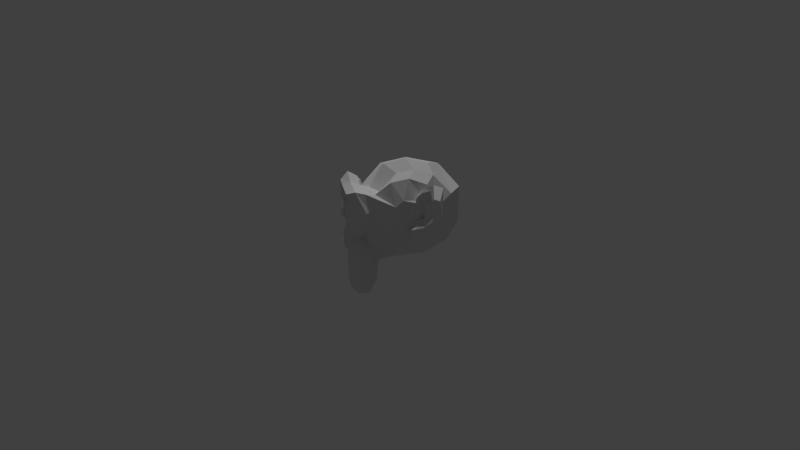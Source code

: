 # Source: Camera.blend  (saved by Blender 2.78.0; exported with 4.5.12 LTS)
import bpy
from mathutils import Matrix  # noqa: F401  (used for matrix-valued properties, if any)

bpy.ops.wm.read_factory_settings(use_empty=True)
scene = bpy.context.scene
scene.name = 'Scene'

# ---- collections
col_collection_1 = bpy.data.collections.new('Collection 1'); scene.collection.children.link(col_collection_1)
col_collection_2 = bpy.data.collections.new('Collection 2'); scene.collection.children.link(col_collection_2)

# ---- world
world_world = bpy.data.worlds.new('World'); scene.world = world_world
world_world.color = (0.05088, 0.05088, 0.05088)
world_world.use_sun_shadow = False
world_world.sun_shadow_jitter_overblur = 0.0
world_world.cycles.sampling_method = 'MANUAL'

# ---- cameras
cam_camera = bpy.data.cameras.new('Camera')
cam_camera.clip_end = 200.0
cam_camera.lens = 27.71
cam_camera.sensor_width = 32.0
cam_camera.sensor_height = 18.0
cam_camera.display_size = 2.0
cam_camera.lens_unit = 'FOV'
cam_camera.dof.focus_distance = 0.0
cam_camera.dof.aperture_fstop = 128.0
cam_camera.dof.aperture_blades = 6

# ---- lights
light_hemi = bpy.data.lights.new('Hemi', 'SUN')
light_hemi.transmission_factor = 0.0
light_hemi.angle = 0.1993
light_hemi.energy = 1.0
light_hemi.shadow_buffer_clip_start = 0.5
light_hemi.shadow_soft_size = 0.1
light_hemi.shadow_cascade_max_distance = 1000.0

# ---- meshes
me_suzanne = bpy.data.meshes.new('Suzanne')
me_suzanne.from_pydata([(0.4375, -0.7656, 0.1641), (-0.4375, -0.7656, 0.1641), (0.5, -0.6875, 0.09375), (-0.5, -0.6875, 0.09375), (0.5469, -0.5781, 0.05469), (-0.5469, -0.5781, 0.05469), (0.3516, -0.6172, -0.02344), (-0.3516, -0.6172, -0.02344), (0.3516, -0.7188, 0.03125), (-0.3516, -0.7188, 0.03125), (0.3516, -0.7812, 0.1328), (-0.3516, -0.7812, 0.1328), (0.2734, -0.7969, 0.1641), (-0.2734, -0.7969, 0.1641), (0.2031, -0.7422, 0.09375), (-0.2031, -0.7422, 0.09375), (0.1562, -0.6484, 0.05469), (-0.1562, -0.6484, 0.05469), (0.07812, -0.6562, 0.2422), (-0.07812, -0.6562, 0.2422), (0.1406, -0.7422, 0.2422), (-0.1406, -0.7422, 0.2422), (0.2422, -0.7969, 0.2422), (-0.2422, -0.7969, 0.2422), (0.2734, -0.7969, 0.3281), (-0.2734, -0.7969, 0.3281), (0.2031, -0.7422, 0.3906), (-0.2031, -0.7422, 0.3906), (0.1562, -0.6484, 0.4375), (-0.1562, -0.6484, 0.4375), (0.3516, -0.6172, 0.5156), (-0.3516, -0.6172, 0.5156), (0.3516, -0.7188, 0.4531), (-0.3516, -0.7188, 0.4531), (0.3516, -0.7812, 0.3594), (-0.3516, -0.7812, 0.3594), (0.4375, -0.7656, 0.3281), (-0.4375, -0.7656, 0.3281), (0.5, -0.6875, 0.3906), (-0.5, -0.6875, 0.3906), (0.5469, -0.5781, 0.4375), (-0.5469, -0.5781, 0.4375), (0.625, -0.5625, 0.2422), (-0.625, -0.5625, 0.2422), (0.5625, -0.6719, 0.2422), (-0.5625, -0.6719, 0.2422), (0.4688, -0.7578, 0.2422), (-0.4688, -0.7578, 0.2422), (0.4766, -0.7734, 0.2422), (-0.4766, -0.7734, 0.2422), (0.4453, -0.7812, 0.3359), (-0.4453, -0.7812, 0.3359), (0.3516, -0.8047, 0.375), (-0.3516, -0.8047, 0.375), (0.2656, -0.8203, 0.3359), (-0.2656, -0.8203, 0.3359), (0.2266, -0.8203, 0.2422), (-0.2266, -0.8203, 0.2422), (0.2656, -0.8203, 0.1562), (-0.2656, -0.8203, 0.1562), (0.3516, -0.8281, 0.2422), (-0.3516, -0.8281, 0.2422), (0.3516, -0.8047, 0.1172), (-0.3516, -0.8047, 0.1172), (0.4453, -0.7812, 0.1562), (-0.4453, -0.7812, 0.1562), (0.0, -0.7422, 0.4297), (0.0, -0.8203, 0.3516), (0.0, -0.7344, -0.6797), (0.0, -0.7812, -0.3203), (0.0, -0.7969, -0.1875), (0.0, -0.7188, -0.7734), (0.0, -0.6016, 0.4062), (0.0, -0.5703, 0.5703), (0.0, 0.5469, 0.8984), (0.0, 0.8516, 0.5625), (0.0, 0.8281, 0.07031), (0.0, 0.3516, -0.3828), (0.2031, -0.5625, -0.1875), (-0.2031, -0.5625, -0.1875), (0.3125, -0.5703, -0.4375), (-0.3125, -0.5703, -0.4375), (0.3516, -0.5703, -0.6953), (-0.3516, -0.5703, -0.6953), (0.3672, -0.5312, -0.8906), (-0.3672, -0.5312, -0.8906), (0.3281, -0.5234, -0.9453), (-0.3281, -0.5234, -0.9453), (0.1797, -0.5547, -0.9688), (-0.1797, -0.5547, -0.9688), (0.0, -0.5781, -0.9844), (0.4375, -0.5312, -0.1406), (-0.4375, -0.5312, -0.1406), (0.6328, -0.5391, -0.03906), (-0.6328, -0.5391, -0.03906), (0.8281, -0.4453, 0.1484), (-0.8281, -0.4453, 0.1484), (0.8594, -0.5938, 0.4297), (-0.8594, -0.5938, 0.4297), (0.7109, -0.625, 0.4844), (-0.7109, -0.625, 0.4844), (0.4922, -0.6875, 0.6016), (-0.4922, -0.6875, 0.6016), (0.3203, -0.7344, 0.7578), (-0.3203, -0.7344, 0.7578), (0.1562, -0.7578, 0.7188), (-0.1562, -0.7578, 0.7188), (0.0625, -0.75, 0.4922), (-0.0625, -0.75, 0.4922), (0.1641, -0.7734, 0.4141), (-0.1641, -0.7734, 0.4141), (0.125, -0.7656, 0.3047), (-0.125, -0.7656, 0.3047), (0.2031, -0.7422, 0.09375), (-0.2031, -0.7422, 0.09375), (0.375, -0.7031, 0.01562), (-0.375, -0.7031, 0.01562), (0.4922, -0.6719, 0.0625), (-0.4922, -0.6719, 0.0625), (0.625, -0.6484, 0.1875), (-0.625, -0.6484, 0.1875), (0.6406, -0.6484, 0.2969), (-0.6406, -0.6484, 0.2969), (0.6016, -0.6641, 0.375), (-0.6016, -0.6641, 0.375), (0.4297, -0.7188, 0.4375), (-0.4297, -0.7188, 0.4375), (0.25, -0.7578, 0.4688), (-0.25, -0.7578, 0.4688), (0.0, -0.7344, -0.7656), (0.1094, -0.7344, -0.7188), (-0.1094, -0.7344, -0.7188), (0.1172, -0.7109, -0.8359), (-0.1172, -0.7109, -0.8359), (0.0625, -0.6953, -0.8828), (-0.0625, -0.6953, -0.8828), (0.0, -0.6875, -0.8906), (0.0, -0.75, -0.1953), (0.0, -0.7422, -0.1406), (0.1016, -0.7422, -0.1484), (-0.1016, -0.7422, -0.1484), (0.125, -0.75, -0.2266), (-0.125, -0.75, -0.2266), (0.08594, -0.7422, -0.2891), (-0.08594, -0.7422, -0.2891), (0.3984, -0.6719, -0.04688), (-0.3984, -0.6719, -0.04688), (0.6172, -0.625, 0.05469), (-0.6172, -0.625, 0.05469), (0.7266, -0.6016, 0.2031), (-0.7266, -0.6016, 0.2031), (0.7422, -0.6562, 0.375), (-0.7422, -0.6562, 0.375), (0.6875, -0.7266, 0.4141), (-0.6875, -0.7266, 0.4141), (0.4375, -0.7969, 0.5469), (-0.4375, -0.7969, 0.5469), (0.3125, -0.8359, 0.6406), (-0.3125, -0.8359, 0.6406), (0.2031, -0.8516, 0.6172), (-0.2031, -0.8516, 0.6172), (0.1016, -0.8438, 0.4297), (-0.1016, -0.8438, 0.4297), (0.125, -0.8125, -0.1016), (-0.125, -0.8125, -0.1016), (0.2109, -0.7109, -0.4453), (-0.2109, -0.7109, -0.4453), (0.25, -0.6875, -0.7031), (-0.25, -0.6875, -0.7031), (0.2656, -0.6641, -0.8203), (-0.2656, -0.6641, -0.8203), (0.2344, -0.6328, -0.9141), (-0.2344, -0.6328, -0.9141), (0.1641, -0.6328, -0.9297), (-0.1641, -0.6328, -0.9297), (0.0, -0.6406, -0.9453), (0.0, -0.7266, 0.04688), (0.0, -0.7656, 0.2109), (0.3281, -0.7422, 0.4766), (-0.3281, -0.7422, 0.4766), (0.1641, -0.75, 0.1406), (-0.1641, -0.75, 0.1406), (0.1328, -0.7578, 0.2109), (-0.1328, -0.7578, 0.2109), (0.1172, -0.7344, -0.6875), (-0.1172, -0.7344, -0.6875), (0.07812, -0.75, -0.4453), (-0.07812, -0.75, -0.4453), (0.0, -0.75, -0.4453), (0.0, -0.7422, -0.3281), (0.09375, -0.7812, -0.2734), (-0.09375, -0.7812, -0.2734), (0.1328, -0.7969, -0.2266), (-0.1328, -0.7969, -0.2266), (0.1094, -0.7812, -0.1328), (-0.1094, -0.7812, -0.1328), (0.03906, -0.7812, -0.125), (-0.03906, -0.7812, -0.125), (0.0, -0.8281, -0.2031), (0.04688, -0.8125, -0.1484), (-0.04688, -0.8125, -0.1484), (0.09375, -0.8125, -0.1562), (-0.09375, -0.8125, -0.1562), (0.1094, -0.8281, -0.2266), (-0.1094, -0.8281, -0.2266), (0.07812, -0.8047, -0.25), (-0.07812, -0.8047, -0.25), (0.0, -0.8047, -0.2891), (0.2578, -0.5547, -0.3125), (-0.2578, -0.5547, -0.3125), (0.1641, -0.7109, -0.2422), (-0.1641, -0.7109, -0.2422), (0.1797, -0.7109, -0.3125), (-0.1797, -0.7109, -0.3125), (0.2344, -0.5547, -0.25), (-0.2344, -0.5547, -0.25), (0.0, -0.6875, -0.875), (0.04688, -0.6875, -0.8672), (-0.04688, -0.6875, -0.8672), (0.09375, -0.7109, -0.8203), (-0.09375, -0.7109, -0.8203), (0.09375, -0.7266, -0.7422), (-0.09375, -0.7266, -0.7422), (0.0, -0.6562, -0.7812), (0.09375, -0.6641, -0.75), (-0.09375, -0.6641, -0.75), (0.09375, -0.6406, -0.8125), (-0.09375, -0.6406, -0.8125), (0.04688, -0.6328, -0.8516), (-0.04688, -0.6328, -0.8516), (0.0, -0.6328, -0.8594), (0.1719, -0.7812, 0.2188), (-0.1719, -0.7812, 0.2188), (0.1875, -0.7734, 0.1562), (-0.1875, -0.7734, 0.1562), (0.3359, -0.7578, 0.4297), (-0.3359, -0.7578, 0.4297), (0.2734, -0.7734, 0.4219), (-0.2734, -0.7734, 0.4219), (0.4219, -0.7734, 0.3984), (-0.4219, -0.7734, 0.3984), (0.5625, -0.6953, 0.3516), (-0.5625, -0.6953, 0.3516), (0.5859, -0.6875, 0.2891), (-0.5859, -0.6875, 0.2891), (0.5781, -0.6797, 0.1953), (-0.5781, -0.6797, 0.1953), (0.4766, -0.7188, 0.1016), (-0.4766, -0.7188, 0.1016), (0.375, -0.7422, 0.0625), (-0.375, -0.7422, 0.0625), (0.2266, -0.7812, 0.1094), (-0.2266, -0.7812, 0.1094), (0.1797, -0.7812, 0.2969), (-0.1797, -0.7812, 0.2969), (0.2109, -0.7812, 0.375), (-0.2109, -0.7812, 0.375), (0.2344, -0.7578, 0.3594), (-0.2344, -0.7578, 0.3594), (0.1953, -0.7578, 0.2969), (-0.1953, -0.7578, 0.2969), (0.2422, -0.7578, 0.125), (-0.2422, -0.7578, 0.125), (0.375, -0.7266, 0.08594), (-0.375, -0.7266, 0.08594), (0.4609, -0.7031, 0.1172), (-0.4609, -0.7031, 0.1172), (0.5469, -0.6719, 0.2109), (-0.5469, -0.6719, 0.2109), (0.5547, -0.6719, 0.2812), (-0.5547, -0.6719, 0.2812), (0.5312, -0.6797, 0.3359), (-0.5312, -0.6797, 0.3359), (0.4141, -0.75, 0.3906), (-0.4141, -0.75, 0.3906), (0.2812, -0.7656, 0.3984), (-0.2812, -0.7656, 0.3984), (0.3359, -0.75, 0.4062), (-0.3359, -0.75, 0.4062), (0.2031, -0.75, 0.1719), (-0.2031, -0.75, 0.1719), (0.1953, -0.75, 0.2266), (-0.1953, -0.75, 0.2266), (0.1094, -0.6094, 0.4609), (-0.1094, -0.6094, 0.4609), (0.1953, -0.6172, 0.6641), (-0.1953, -0.6172, 0.6641), (0.3359, -0.5938, 0.6875), (-0.3359, -0.5938, 0.6875), (0.4844, -0.5547, 0.5547), (-0.4844, -0.5547, 0.5547), (0.6797, -0.4922, 0.4531), (-0.6797, -0.4922, 0.4531), (0.7969, -0.4609, 0.4062), (-0.7969, -0.4609, 0.4062), (0.7734, -0.375, 0.1641), (-0.7734, -0.375, 0.1641), (0.6016, -0.4141, 0.0), (-0.6016, -0.4141, 0.0), (0.4375, -0.4688, -0.09375), (-0.4375, -0.4688, -0.09375), (0.0, -0.2891, 0.8984), (0.0, 0.07812, 0.9844), (0.0, 0.6719, -0.1953), (0.0, -0.1875, -0.4609), (0.0, -0.4609, -0.9766), (0.0, -0.3438, -0.8047), (0.0, -0.3203, -0.5703), (0.0, -0.2812, -0.4844), (0.8516, -0.05469, 0.2344), (-0.8516, -0.05469, 0.2344), (0.8594, 0.04688, 0.3203), (-0.8594, 0.04688, 0.3203), (0.7734, 0.4375, 0.2656), (-0.7734, 0.4375, 0.2656), (0.4609, 0.7031, 0.4375), (-0.4609, 0.7031, 0.4375), (0.7344, -0.07031, -0.04688), (-0.7344, -0.07031, -0.04688), (0.5938, 0.1641, -0.125), (-0.5938, 0.1641, -0.125), (0.6406, 0.4297, -0.007812), (-0.6406, 0.4297, -0.007812), (0.3359, 0.6641, 0.05469), (-0.3359, 0.6641, 0.05469), (0.2344, -0.4062, -0.3516), (-0.2344, -0.4062, -0.3516), (0.1797, -0.2578, -0.4141), (-0.1797, -0.2578, -0.4141), (0.2891, -0.3828, -0.7109), (-0.2891, -0.3828, -0.7109), (0.25, -0.3906, -0.5), (-0.25, -0.3906, -0.5), (0.3281, -0.3984, -0.9141), (-0.3281, -0.3984, -0.9141), (0.1406, -0.3672, -0.7578), (-0.1406, -0.3672, -0.7578), (0.125, -0.3594, -0.5391), (-0.125, -0.3594, -0.5391), (0.1641, -0.4375, -0.9453), (-0.1641, -0.4375, -0.9453), (0.2188, -0.4297, -0.2812), (-0.2188, -0.4297, -0.2812), (0.2109, -0.4688, -0.2266), (-0.2109, -0.4688, -0.2266), (0.2031, -0.5, -0.1719), (-0.2031, -0.5, -0.1719), (0.2109, -0.1641, -0.3906), (-0.2109, -0.1641, -0.3906), (0.2969, 0.2656, -0.3125), (-0.2969, 0.2656, -0.3125), (0.3438, 0.5391, -0.1484), (-0.3438, 0.5391, -0.1484), (0.4531, 0.3828, 0.8672), (-0.4531, 0.3828, 0.8672), (0.4531, 0.07031, 0.9297), (-0.4531, 0.07031, 0.9297), (0.4531, -0.2344, 0.8516), (-0.4531, -0.2344, 0.8516), (0.4609, -0.4297, 0.5234), (-0.4609, -0.4297, 0.5234), (0.7266, -0.3359, 0.4062), (-0.7266, -0.3359, 0.4062), (0.6328, -0.2812, 0.4531), (-0.6328, -0.2812, 0.4531), (0.6406, -0.05469, 0.7031), (-0.6406, -0.05469, 0.7031), (0.7969, -0.125, 0.5625), (-0.7969, -0.125, 0.5625), (0.7969, 0.1172, 0.6172), (-0.7969, 0.1172, 0.6172), (0.6406, 0.1953, 0.75), (-0.6406, 0.1953, 0.75), (0.6406, 0.4453, 0.6797), (-0.6406, 0.4453, 0.6797), (0.7969, 0.3594, 0.5391), (-0.7969, 0.3594, 0.5391), (0.6172, 0.5859, 0.3281), (-0.6172, 0.5859, 0.3281), (0.4844, 0.5469, 0.02344), (-0.4844, 0.5469, 0.02344), (0.8203, 0.2031, 0.3281), (-0.8203, 0.2031, 0.3281), (0.4062, -0.1484, -0.1719), (-0.4062, -0.1484, -0.1719), (0.4297, 0.2109, -0.1953), (-0.4297, 0.2109, -0.1953), (0.8906, 0.2344, 0.4062), (-0.8906, 0.2344, 0.4062), (0.7734, 0.125, -0.1406), (-0.7734, 0.125, -0.1406), (1.039, 0.3281, -0.1016), (-1.039, 0.3281, -0.1016), (1.281, 0.4297, 0.05469), (-1.281, 0.4297, 0.05469), (1.352, 0.4219, 0.3203), (-1.352, 0.4219, 0.3203), (1.234, 0.4219, 0.5078), (-1.234, 0.4219, 0.5078), (1.023, 0.3125, 0.4766), (-1.023, 0.3125, 0.4766), (1.016, 0.2891, 0.4141), (-1.016, 0.2891, 0.4141), (1.188, 0.3906, 0.4375), (-1.188, 0.3906, 0.4375), (1.266, 0.4062, 0.2891), (-1.266, 0.4062, 0.2891), (1.211, 0.4062, 0.07812), (-1.211, 0.4062, 0.07812), (1.031, 0.3047, -0.03906), (-1.031, 0.3047, -0.03906), (0.8281, 0.1328, -0.07031), (-0.8281, 0.1328, -0.07031), (0.9219, 0.2188, 0.3594), (-0.9219, 0.2188, 0.3594), (0.9453, 0.2891, 0.3047), (-0.9453, 0.2891, 0.3047), (0.8828, 0.2109, -0.02344), (-0.8828, 0.2109, -0.02344), (1.039, 0.3672, 0.0), (-1.039, 0.3672, 0.0), (1.188, 0.4453, 0.09375), (-1.188, 0.4453, 0.09375), (1.234, 0.4453, 0.25), (-1.234, 0.4453, 0.25), (1.172, 0.4375, 0.3594), (-1.172, 0.4375, 0.3594), (1.023, 0.3594, 0.3438), (-1.023, 0.3594, 0.3438), (0.8438, 0.2109, 0.2891), (-0.8438, 0.2109, 0.2891), (0.8359, 0.2734, 0.1719), (-0.8359, 0.2734, 0.1719), (0.7578, 0.2734, 0.09375), (-0.7578, 0.2734, 0.09375), (0.8203, 0.2734, 0.08594), (-0.8203, 0.2734, 0.08594), (0.8438, 0.2734, 0.01562), (-0.8438, 0.2734, 0.01562), (0.8125, 0.2734, -0.01562), (-0.8125, 0.2734, -0.01562), (0.7266, 0.07031, 0.0), (-0.7266, 0.07031, 0.0), (0.7188, 0.1719, -0.02344), (-0.7188, 0.1719, -0.02344), (0.7188, 0.1875, 0.03906), (-0.7188, 0.1875, 0.03906), (0.7969, 0.2109, 0.2031), (-0.7969, 0.2109, 0.2031), (0.8906, 0.2656, 0.2422), (-0.8906, 0.2656, 0.2422), (0.8906, 0.3203, 0.2344), (-0.8906, 0.3203, 0.2344), (0.8125, 0.3203, -0.01562), (-0.8125, 0.3203, -0.01562), (0.8516, 0.3203, 0.01562), (-0.8516, 0.3203, 0.01562), (0.8281, 0.3203, 0.07812), (-0.8281, 0.3203, 0.07812), (0.7656, 0.3203, 0.09375), (-0.7656, 0.3203, 0.09375), (0.8438, 0.3203, 0.1719), (-0.8438, 0.3203, 0.1719), (1.039, 0.4141, 0.3281), (-1.039, 0.4141, 0.3281), (1.188, 0.4844, 0.3438), (-1.188, 0.4844, 0.3438), (1.258, 0.4922, 0.2422), (-1.258, 0.4922, 0.2422), (1.211, 0.4844, 0.08594), (-1.211, 0.4844, 0.08594), (1.047, 0.4219, 0.0), (-1.047, 0.4219, 0.0), (0.8828, 0.2656, -0.01562), (-0.8828, 0.2656, -0.01562), (0.9531, 0.3438, 0.2891), (-0.9531, 0.3438, 0.2891), (0.8906, 0.3281, 0.1094), (-0.8906, 0.3281, 0.1094), (0.9375, 0.3359, 0.0625), (-0.9375, 0.3359, 0.0625), (1.0, 0.3672, 0.125), (-1.0, 0.3672, 0.125), (0.9609, 0.3516, 0.1719), (-0.9609, 0.3516, 0.1719), (1.016, 0.375, 0.2344), (-1.016, 0.375, 0.2344), (1.055, 0.3828, 0.1875), (-1.055, 0.3828, 0.1875), (1.109, 0.3906, 0.2109), (-1.109, 0.3906, 0.2109), (1.086, 0.3906, 0.2734), (-1.086, 0.3906, 0.2734), (1.023, 0.4844, 0.4375), (-1.023, 0.4844, 0.4375), (1.25, 0.5469, 0.4688), (-1.25, 0.5469, 0.4688), (1.367, 0.5, 0.2969), (-1.367, 0.5, 0.2969), (1.312, 0.5312, 0.05469), (-1.312, 0.5312, 0.05469), (1.039, 0.4922, -0.08594), (-1.039, 0.4922, -0.08594), (0.7891, 0.3281, -0.125), (-0.7891, 0.3281, -0.125), (0.8594, 0.3828, 0.3828), (-0.8594, 0.3828, 0.3828)], [], [(46, 0, 2, 44), (3, 1, 47, 45), (44, 2, 4, 42), (5, 3, 45, 43), (2, 8, 6, 4), (7, 9, 3, 5), (0, 10, 8, 2), (9, 11, 1, 3), (10, 12, 14, 8), (15, 13, 11, 9), (8, 14, 16, 6), (17, 15, 9, 7), (14, 20, 18, 16), (19, 21, 15, 17), (12, 22, 20, 14), (21, 23, 13, 15), (22, 24, 26, 20), (27, 25, 23, 21), (20, 26, 28, 18), (29, 27, 21, 19), (26, 32, 30, 28), (31, 33, 27, 29), (24, 34, 32, 26), (33, 35, 25, 27), (34, 36, 38, 32), (39, 37, 35, 33), (32, 38, 40, 30), (41, 39, 33, 31), (38, 44, 42, 40), (43, 45, 39, 41), (36, 46, 44, 38), (45, 47, 37, 39), (46, 36, 50, 48), (51, 37, 47, 49), (36, 34, 52, 50), (53, 35, 37, 51), (34, 24, 54, 52), (55, 25, 35, 53), (24, 22, 56, 54), (57, 23, 25, 55), (22, 12, 58, 56), (59, 13, 23, 57), (12, 10, 62, 58), (63, 11, 13, 59), (10, 0, 64, 62), (65, 1, 11, 63), (0, 46, 48, 64), (49, 47, 1, 65), (60, 64, 48), (49, 65, 61), (62, 64, 60), (61, 65, 63), (60, 58, 62), (63, 59, 61), (60, 56, 58), (59, 57, 61), (60, 54, 56), (57, 55, 61), (60, 52, 54), (55, 53, 61), (60, 50, 52), (53, 51, 61), (60, 48, 50), (51, 49, 61), (88, 173, 175, 90), (175, 174, 89, 90), (86, 171, 173, 88), (174, 172, 87, 89), (84, 169, 171, 86), (172, 170, 85, 87), (82, 167, 169, 84), (170, 168, 83, 85), (80, 165, 167, 82), (168, 166, 81, 83), (78, 91, 145, 163), (146, 92, 79, 164), (91, 93, 147, 145), (148, 94, 92, 146), (93, 95, 149, 147), (150, 96, 94, 148), (95, 97, 151, 149), (152, 98, 96, 150), (97, 99, 153, 151), (154, 100, 98, 152), (99, 101, 155, 153), (156, 102, 100, 154), (101, 103, 157, 155), (158, 104, 102, 156), (103, 105, 159, 157), (160, 106, 104, 158), (105, 107, 161, 159), (162, 108, 106, 160), (107, 66, 67, 161), (67, 66, 108, 162), (109, 127, 159, 161), (160, 128, 110, 162), (127, 178, 157, 159), (158, 179, 128, 160), (125, 155, 157, 178), (158, 156, 126, 179), (123, 153, 155, 125), (156, 154, 124, 126), (121, 151, 153, 123), (154, 152, 122, 124), (119, 149, 151, 121), (152, 150, 120, 122), (117, 147, 149, 119), (150, 148, 118, 120), (115, 145, 147, 117), (148, 146, 116, 118), (113, 163, 145, 115), (146, 164, 114, 116), (113, 180, 176, 163), (176, 181, 114, 164), (109, 161, 67, 111), (67, 162, 110, 112), (111, 67, 177, 182), (177, 67, 112, 183), (176, 180, 182, 177), (183, 181, 176, 177), (134, 136, 175, 173), (175, 136, 135, 174), (132, 134, 173, 171), (174, 135, 133, 172), (130, 132, 171, 169), (172, 133, 131, 170), (165, 186, 184, 167), (185, 187, 166, 168), (130, 169, 167, 184), (168, 170, 131, 185), (143, 189, 188, 186), (188, 189, 144, 187), (184, 186, 188, 68), (188, 187, 185, 68), (129, 130, 184, 68), (185, 131, 129, 68), (141, 192, 190, 143), (191, 193, 142, 144), (139, 194, 192, 141), (193, 195, 140, 142), (138, 196, 194, 139), (195, 197, 138, 140), (137, 70, 196, 138), (197, 70, 137, 138), (189, 143, 190, 69), (191, 144, 189, 69), (69, 190, 205, 207), (206, 191, 69, 207), (70, 198, 199, 196), (200, 198, 70, 197), (196, 199, 201, 194), (202, 200, 197, 195), (194, 201, 203, 192), (204, 202, 195, 193), (192, 203, 205, 190), (206, 204, 193, 191), (198, 203, 201, 199), (202, 204, 198, 200), (198, 207, 205, 203), (206, 207, 198, 204), (138, 139, 163, 176), (164, 140, 138, 176), (139, 141, 210, 163), (211, 142, 140, 164), (141, 143, 212, 210), (213, 144, 142, 211), (143, 186, 165, 212), (166, 187, 144, 213), (80, 208, 212, 165), (213, 209, 81, 166), (208, 214, 210, 212), (211, 215, 209, 213), (78, 163, 210, 214), (211, 164, 79, 215), (130, 129, 71, 221), (71, 129, 131, 222), (132, 130, 221, 219), (222, 131, 133, 220), (134, 132, 219, 217), (220, 133, 135, 218), (136, 134, 217, 216), (218, 135, 136, 216), (216, 217, 228, 230), (229, 218, 216, 230), (217, 219, 226, 228), (227, 220, 218, 229), (219, 221, 224, 226), (225, 222, 220, 227), (221, 71, 223, 224), (223, 71, 222, 225), (223, 230, 228, 224), (229, 230, 223, 225), (224, 228, 226), (227, 229, 225), (182, 180, 233, 231), (234, 181, 183, 232), (111, 182, 231, 253), (232, 183, 112, 254), (109, 111, 253, 255), (254, 112, 110, 256), (180, 113, 251, 233), (252, 114, 181, 234), (113, 115, 249, 251), (250, 116, 114, 252), (115, 117, 247, 249), (248, 118, 116, 250), (117, 119, 245, 247), (246, 120, 118, 248), (119, 121, 243, 245), (244, 122, 120, 246), (121, 123, 241, 243), (242, 124, 122, 244), (123, 125, 239, 241), (240, 126, 124, 242), (125, 178, 235, 239), (236, 179, 126, 240), (178, 127, 237, 235), (238, 128, 179, 236), (127, 109, 255, 237), (256, 110, 128, 238), (237, 255, 257, 275), (258, 256, 238, 276), (235, 237, 275, 277), (276, 238, 236, 278), (239, 235, 277, 273), (278, 236, 240, 274), (241, 239, 273, 271), (274, 240, 242, 272), (243, 241, 271, 269), (272, 242, 244, 270), (245, 243, 269, 267), (270, 244, 246, 268), (247, 245, 267, 265), (268, 246, 248, 266), (249, 247, 265, 263), (266, 248, 250, 264), (251, 249, 263, 261), (264, 250, 252, 262), (233, 251, 261, 279), (262, 252, 234, 280), (255, 253, 259, 257), (260, 254, 256, 258), (253, 231, 281, 259), (282, 232, 254, 260), (231, 233, 279, 281), (280, 234, 232, 282), (66, 107, 283, 72), (284, 108, 66, 72), (107, 105, 285, 283), (286, 106, 108, 284), (105, 103, 287, 285), (288, 104, 106, 286), (103, 101, 289, 287), (290, 102, 104, 288), (101, 99, 291, 289), (292, 100, 102, 290), (99, 97, 293, 291), (294, 98, 100, 292), (97, 95, 295, 293), (296, 96, 98, 294), (95, 93, 297, 295), (298, 94, 96, 296), (93, 91, 299, 297), (300, 92, 94, 298), (307, 308, 327, 337), (328, 308, 307, 338), (306, 307, 337, 335), (338, 307, 306, 336), (305, 306, 335, 339), (336, 306, 305, 340), (88, 90, 305, 339), (305, 90, 89, 340), (86, 88, 339, 333), (340, 89, 87, 334), (84, 86, 333, 329), (334, 87, 85, 330), (82, 84, 329, 331), (330, 85, 83, 332), (329, 335, 337, 331), (338, 336, 330, 332), (329, 333, 339, 335), (340, 334, 330, 336), (325, 331, 337, 327), (338, 332, 326, 328), (80, 82, 331, 325), (332, 83, 81, 326), (208, 341, 343, 214), (344, 342, 209, 215), (80, 325, 341, 208), (342, 326, 81, 209), (78, 214, 343, 345), (344, 215, 79, 346), (78, 345, 299, 91), (300, 346, 79, 92), (76, 323, 351, 303), (352, 324, 76, 303), (303, 351, 349, 77), (350, 352, 303, 77), (77, 349, 347, 304), (348, 350, 77, 304), (304, 347, 327, 308), (328, 348, 304, 308), (325, 327, 347, 341), (348, 328, 326, 342), (295, 297, 317, 309), (318, 298, 296, 310), (75, 315, 323, 76), (324, 316, 75, 76), (301, 357, 355, 302), (356, 358, 301, 302), (302, 355, 353, 74), (354, 356, 302, 74), (74, 353, 315, 75), (316, 354, 74, 75), (291, 293, 361, 363), (362, 294, 292, 364), (363, 361, 367, 365), (368, 362, 364, 366), (365, 367, 369, 371), (370, 368, 366, 372), (371, 369, 375, 373), (376, 370, 372, 374), (313, 377, 373, 375), (374, 378, 314, 376), (315, 353, 373, 377), (374, 354, 316, 378), (353, 355, 371, 373), (372, 356, 354, 374), (355, 357, 365, 371), (366, 358, 356, 372), (357, 359, 363, 365), (364, 360, 358, 366), (289, 291, 363, 359), (364, 292, 290, 360), (73, 359, 357, 301), (358, 360, 73, 301), (283, 285, 287, 289), (288, 286, 284, 290), (283, 289, 359, 73), (360, 290, 284, 73), (72, 283, 73), (73, 284, 72), (293, 295, 309, 361), (310, 296, 294, 362), (309, 311, 367, 361), (368, 312, 310, 362), (311, 381, 369, 367), (370, 382, 312, 368), (313, 375, 369, 381), (370, 376, 314, 382), (347, 349, 385, 383), (386, 350, 348, 384), (317, 383, 385, 319), (386, 384, 318, 320), (297, 299, 383, 317), (384, 300, 298, 318), (299, 343, 341, 383), (342, 344, 300, 384), (341, 347, 383), (384, 348, 342), (299, 345, 343), (344, 346, 300), (313, 321, 379, 377), (380, 322, 314, 378), (315, 377, 379, 323), (380, 378, 316, 324), (319, 385, 379, 321), (380, 386, 320, 322), (349, 351, 379, 385), (380, 352, 350, 386), (323, 379, 351), (352, 380, 324), (399, 387, 413, 401), (414, 388, 400, 402), (399, 401, 403, 397), (404, 402, 400, 398), (397, 403, 405, 395), (406, 404, 398, 396), (395, 405, 407, 393), (408, 406, 396, 394), (393, 407, 409, 391), (410, 408, 394, 392), (391, 409, 411, 389), (412, 410, 392, 390), (409, 419, 417, 411), (418, 420, 410, 412), (407, 421, 419, 409), (420, 422, 408, 410), (405, 423, 421, 407), (422, 424, 406, 408), (403, 425, 423, 405), (424, 426, 404, 406), (401, 427, 425, 403), (426, 428, 402, 404), (401, 413, 415, 427), (416, 414, 402, 428), (317, 319, 443, 441), (444, 320, 318, 442), (319, 389, 411, 443), (412, 390, 320, 444), (309, 317, 441, 311), (442, 318, 310, 312), (381, 429, 413, 387), (414, 430, 382, 388), (411, 417, 439, 443), (440, 418, 412, 444), (437, 445, 443, 439), (444, 446, 438, 440), (433, 445, 437, 435), (438, 446, 434, 436), (431, 447, 445, 433), (446, 448, 432, 434), (429, 447, 431, 449), (432, 448, 430, 450), (413, 429, 449, 415), (450, 430, 414, 416), (311, 447, 429, 381), (430, 448, 312, 382), (311, 441, 445, 447), (446, 442, 312, 448), (441, 443, 445), (446, 444, 442), (415, 449, 451, 475), (452, 450, 416, 476), (449, 431, 461, 451), (462, 432, 450, 452), (431, 433, 459, 461), (460, 434, 432, 462), (433, 435, 457, 459), (458, 436, 434, 460), (435, 437, 455, 457), (456, 438, 436, 458), (437, 439, 453, 455), (454, 440, 438, 456), (439, 417, 473, 453), (474, 418, 440, 454), (427, 415, 475, 463), (476, 416, 428, 464), (425, 427, 463, 465), (464, 428, 426, 466), (423, 425, 465, 467), (466, 426, 424, 468), (421, 423, 467, 469), (468, 424, 422, 470), (419, 421, 469, 471), (470, 422, 420, 472), (417, 419, 471, 473), (472, 420, 418, 474), (457, 455, 479, 477), (480, 456, 458, 478), (477, 479, 481, 483), (482, 480, 478, 484), (483, 481, 487, 485), (488, 482, 484, 486), (485, 487, 489, 491), (490, 488, 486, 492), (463, 475, 485, 491), (486, 476, 464, 492), (451, 483, 485, 475), (486, 484, 452, 476), (451, 461, 477, 483), (478, 462, 452, 484), (457, 477, 461, 459), (462, 478, 458, 460), (453, 473, 479, 455), (480, 474, 454, 456), (471, 481, 479, 473), (480, 482, 472, 474), (469, 487, 481, 471), (482, 488, 470, 472), (467, 489, 487, 469), (488, 490, 468, 470), (465, 491, 489, 467), (490, 492, 466, 468), (463, 491, 465), (466, 492, 464), (391, 389, 503, 501), (504, 390, 392, 502), (393, 391, 501, 499), (502, 392, 394, 500), (395, 393, 499, 497), (500, 394, 396, 498), (397, 395, 497, 495), (498, 396, 398, 496), (399, 397, 495, 493), (496, 398, 400, 494), (387, 399, 493, 505), (494, 400, 388, 506), (493, 501, 503, 505), (504, 502, 494, 506), (493, 495, 499, 501), (500, 496, 494, 502), (495, 497, 499), (500, 498, 496), (313, 381, 387, 505), (388, 382, 314, 506), (313, 505, 503, 321), (504, 506, 314, 322), (319, 321, 503, 389), (504, 322, 320, 390)])
me_suzanne.use_remesh_preserve_volume = False
me_suzanne.use_remesh_preserve_attributes = False
me_suzanne.use_mirror_vertex_groups = False
me_suzanne.update()

# ---- objects
ob_hemi = bpy.data.objects.new('Hemi', light_hemi)
ob_empty_001 = bpy.data.objects.new('Empty.001', None)
ob_empty = bpy.data.objects.new('Empty', None)
ob_camera = bpy.data.objects.new('Camera', cam_camera)
ob_suzanne = bpy.data.objects.new('Suzanne', me_suzanne)

# ---- transforms, parenting, visibility, modifiers, constraints
ob_hemi.location = (0.0, 0.0, 0.0)
ob_hemi.lineart.crease_threshold = 0.0
ob_empty_001.location = (0.0, 0.0, 0.0)
ob_empty_001.rotation_euler = (1.571, -0.0, 0.0)
ob_empty_001.empty_display_type = 'CIRCLE'
ob_empty_001.empty_image_offset = (0.0, 0.0)
ob_empty_001.lineart.crease_threshold = 0.0
ob_empty.parent = ob_empty_001
ob_empty.matrix_parent_inverse = Matrix(((1.0, 0.0, 0.0, 0.0), (0.0, -4.371e-08, 1.0, 0.0), (0.0, -1.0, -4.371e-08, 0.0), (0.0, 0.0, 0.0, 1.0)))
ob_empty.location = (0.0, 0.0, 0.0)
ob_empty.empty_display_type = 'CIRCLE'
ob_empty.empty_display_size = 0.9
ob_empty.empty_image_offset = (0.0, 0.0)
ob_empty.lineart.crease_threshold = 0.0
ob_camera.parent = ob_empty
ob_camera.location = (50.0, -1.86e-06, 9.06e-07)
ob_camera.rotation_euler = (1.571, 2.22e-16, 1.571)
ob_camera.lineart.crease_threshold = 0.0
ob_suzanne.location = (0.0, 0.0, 0.0)
ob_suzanne.scale = (5.0, 5.0, 5.0)
ob_suzanne.lineart.crease_threshold = 0.0

# ---- collection membership
col_collection_1.objects.link(ob_hemi)
col_collection_1.objects.link(ob_empty_001)
col_collection_1.objects.link(ob_empty)
col_collection_1.objects.link(ob_camera)
col_collection_2.objects.link(ob_suzanne)

# ---- scene / render settings (as saved in the file)
scene.camera = ob_camera
scene.frame_start = 1; scene.frame_end = 250; scene.frame_set(1)
scene.render.engine = 'BLENDER_EEVEE_NEXT'
scene.render.resolution_percentage = 50
scene.render.dither_intensity = 0.0
scene.cycles.use_denoising = False
scene.cycles.samples = 128
scene.cycles.sampling_pattern = 'TABULATED_SOBOL'
scene.cycles.light_sampling_threshold = 0.0
scene.cycles.use_adaptive_sampling = False
scene.cycles.use_light_tree = False
scene.cycles.blur_glossy = 0.0
scene.cycles.sample_clamp_indirect = 0.0
scene.view_settings.view_transform = 'Standard'
bpy.context.view_layer.update()
